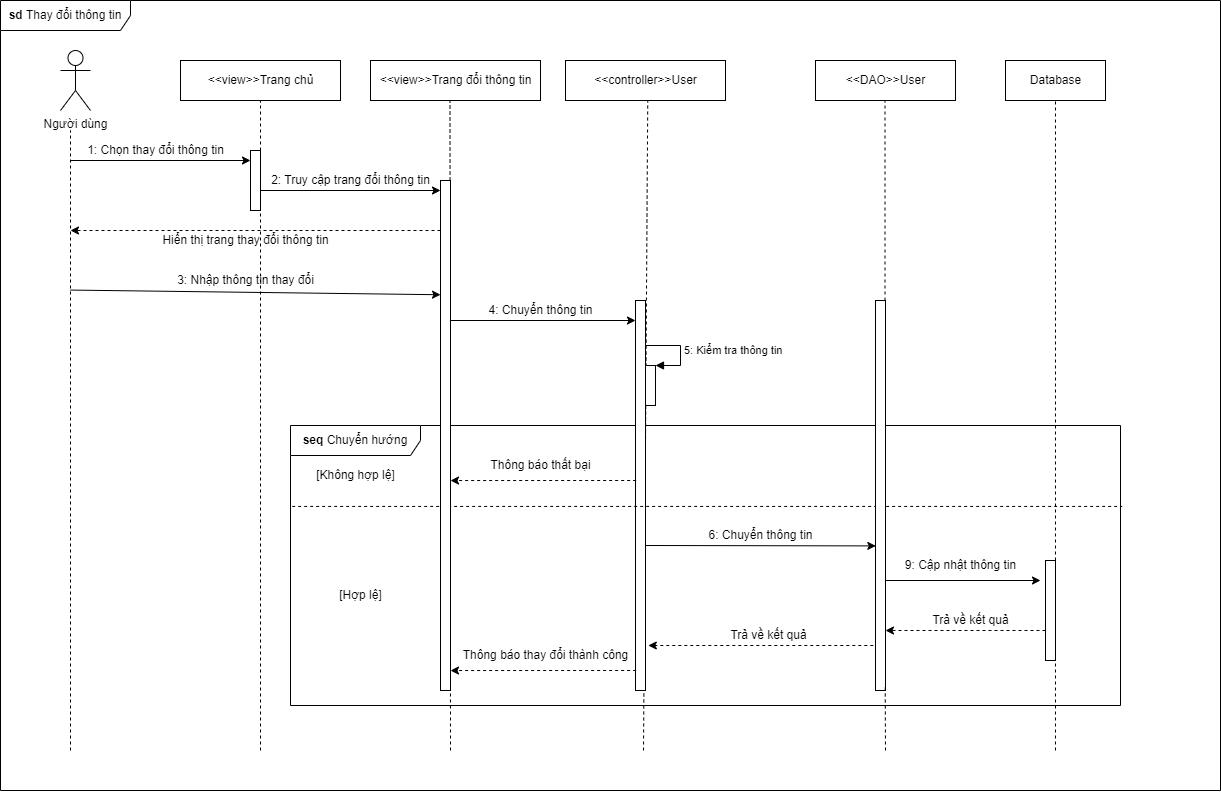

The diagram above was exported from draw.io. Its source (the exported page's mxGraphModel, read from the mxfile embedded in the PNG):
<mxGraphModel dx="1662" dy="900" grid="1" gridSize="10" guides="1" tooltips="1" connect="1" arrows="1" fold="1" page="1" pageScale="1" pageWidth="850" pageHeight="1100" math="0" shadow="0">
  <root>
    <mxCell id="0" />
    <mxCell id="1" parent="0" />
    <mxCell id="CXyfDwtnlCf071ItUu4t-5" value="&lt;b&gt;seq &lt;/b&gt;Chuyển hướng" style="shape=umlFrame;whiteSpace=wrap;html=1;width=130;height=30;" parent="1" vertex="1">
      <mxGeometry x="310" y="475" width="830" height="280" as="geometry" />
    </mxCell>
    <mxCell id="PbMtfc2Mm91NxUPL8bgm-46" value="&lt;b&gt;sd &lt;/b&gt;Thay đổi thông tin" style="shape=umlFrame;whiteSpace=wrap;html=1;width=130;height=30;" parent="1" vertex="1">
      <mxGeometry x="20" y="50" width="1220" height="790" as="geometry" />
    </mxCell>
    <mxCell id="PbMtfc2Mm91NxUPL8bgm-1" value="Người dùng" style="shape=umlActor;verticalLabelPosition=bottom;verticalAlign=top;html=1;outlineConnect=0;" parent="1" vertex="1">
      <mxGeometry x="80" y="100" width="30" height="60" as="geometry" />
    </mxCell>
    <mxCell id="PbMtfc2Mm91NxUPL8bgm-5" value="&amp;lt;&amp;lt;view&amp;gt;&amp;gt;Trang chủ" style="html=1;" parent="1" vertex="1">
      <mxGeometry x="200" y="110" width="160" height="40" as="geometry" />
    </mxCell>
    <mxCell id="PbMtfc2Mm91NxUPL8bgm-6" value="&amp;lt;&amp;lt;controller&amp;gt;&amp;gt;User" style="html=1;" parent="1" vertex="1">
      <mxGeometry x="585" y="110" width="160" height="40" as="geometry" />
    </mxCell>
    <mxCell id="PbMtfc2Mm91NxUPL8bgm-7" value="&amp;lt;&amp;lt;DAO&amp;gt;&amp;gt;User" style="html=1;" parent="1" vertex="1">
      <mxGeometry x="835" y="110" width="140" height="40" as="geometry" />
    </mxCell>
    <mxCell id="PbMtfc2Mm91NxUPL8bgm-8" value="Database" style="html=1;" parent="1" vertex="1">
      <mxGeometry x="1025" y="110" width="100" height="40" as="geometry" />
    </mxCell>
    <mxCell id="PbMtfc2Mm91NxUPL8bgm-10" value="" style="endArrow=none;dashed=1;html=1;rounded=0;" parent="1" edge="1">
      <mxGeometry width="50" height="50" relative="1" as="geometry">
        <mxPoint x="90" y="800" as="sourcePoint" />
        <mxPoint x="90" y="180" as="targetPoint" />
      </mxGeometry>
    </mxCell>
    <mxCell id="PbMtfc2Mm91NxUPL8bgm-11" value="" style="endArrow=classic;html=1;rounded=0;" parent="1" edge="1">
      <mxGeometry width="50" height="50" relative="1" as="geometry">
        <mxPoint x="90" y="210" as="sourcePoint" />
        <mxPoint x="270" y="210" as="targetPoint" />
      </mxGeometry>
    </mxCell>
    <mxCell id="PbMtfc2Mm91NxUPL8bgm-12" value="" style="endArrow=none;dashed=1;html=1;rounded=0;entryX=0.5;entryY=1;entryDx=0;entryDy=0;" parent="1" target="PbMtfc2Mm91NxUPL8bgm-5" edge="1">
      <mxGeometry width="50" height="50" relative="1" as="geometry">
        <mxPoint x="280" y="800" as="sourcePoint" />
        <mxPoint x="320" y="200" as="targetPoint" />
      </mxGeometry>
    </mxCell>
    <mxCell id="PbMtfc2Mm91NxUPL8bgm-13" value="1: Chọn thay đổi thông tin" style="text;html=1;align=center;verticalAlign=middle;resizable=0;points=[];autosize=1;strokeColor=none;fillColor=none;" parent="1" vertex="1">
      <mxGeometry x="95" y="185" width="160" height="30" as="geometry" />
    </mxCell>
    <mxCell id="PbMtfc2Mm91NxUPL8bgm-15" value="" style="html=1;points=[];perimeter=orthogonalPerimeter;" parent="1" vertex="1">
      <mxGeometry x="270" y="200" width="10" height="60" as="geometry" />
    </mxCell>
    <mxCell id="PbMtfc2Mm91NxUPL8bgm-16" value="" style="endArrow=classic;html=1;rounded=0;" parent="1" edge="1">
      <mxGeometry width="50" height="50" relative="1" as="geometry">
        <mxPoint x="280" y="240" as="sourcePoint" />
        <mxPoint x="460" y="240" as="targetPoint" />
      </mxGeometry>
    </mxCell>
    <mxCell id="PbMtfc2Mm91NxUPL8bgm-17" value="" style="endArrow=none;dashed=1;html=1;rounded=0;entryX=0.5;entryY=1;entryDx=0;entryDy=0;" parent="1" edge="1">
      <mxGeometry width="50" height="50" relative="1" as="geometry">
        <mxPoint x="663" y="800" as="sourcePoint" />
        <mxPoint x="667.25" y="150" as="targetPoint" />
      </mxGeometry>
    </mxCell>
    <mxCell id="PbMtfc2Mm91NxUPL8bgm-18" value="2: Truy cập trang đổi thông tin" style="text;html=1;align=center;verticalAlign=middle;resizable=0;points=[];autosize=1;strokeColor=none;fillColor=none;" parent="1" vertex="1">
      <mxGeometry x="280" y="215" width="180" height="30" as="geometry" />
    </mxCell>
    <mxCell id="PbMtfc2Mm91NxUPL8bgm-19" value="" style="endArrow=none;dashed=1;html=1;rounded=0;entryX=0.5;entryY=1;entryDx=0;entryDy=0;startArrow=none;" parent="1" edge="1" source="PbMtfc2Mm91NxUPL8bgm-45">
      <mxGeometry width="50" height="50" relative="1" as="geometry">
        <mxPoint x="904.5" y="640" as="sourcePoint" />
        <mxPoint x="904.5" y="150" as="targetPoint" />
      </mxGeometry>
    </mxCell>
    <mxCell id="PbMtfc2Mm91NxUPL8bgm-24" value="" style="endArrow=none;dashed=1;html=1;rounded=0;entryX=0.5;entryY=1;entryDx=0;entryDy=0;startArrow=none;" parent="1" target="PbMtfc2Mm91NxUPL8bgm-8" edge="1" source="S-G5bxxULWOog6-uAbpq-18">
      <mxGeometry width="50" height="50" relative="1" as="geometry">
        <mxPoint x="1075" y="920" as="sourcePoint" />
        <mxPoint x="1125" y="270" as="targetPoint" />
      </mxGeometry>
    </mxCell>
    <mxCell id="PbMtfc2Mm91NxUPL8bgm-32" value="" style="html=1;points=[];perimeter=orthogonalPerimeter;" parent="1" vertex="1">
      <mxGeometry x="665" y="415" width="10" height="40" as="geometry" />
    </mxCell>
    <mxCell id="PbMtfc2Mm91NxUPL8bgm-33" value="5: Kiểm tra thông tin" style="edgeStyle=orthogonalEdgeStyle;html=1;align=left;spacingLeft=2;endArrow=block;rounded=0;entryX=1;entryY=0;" parent="1" target="PbMtfc2Mm91NxUPL8bgm-32" edge="1">
      <mxGeometry relative="1" as="geometry">
        <mxPoint x="665" y="395" as="sourcePoint" />
        <Array as="points">
          <mxPoint x="700" y="395" />
        </Array>
      </mxGeometry>
    </mxCell>
    <mxCell id="PbMtfc2Mm91NxUPL8bgm-44" value="" style="html=1;points=[];perimeter=orthogonalPerimeter;" parent="1" vertex="1">
      <mxGeometry x="655" y="350" width="10" height="390" as="geometry" />
    </mxCell>
    <mxCell id="CXyfDwtnlCf071ItUu4t-3" value="&amp;lt;&amp;lt;view&amp;gt;&amp;gt;Trang đổi thông tin" style="html=1;" parent="1" vertex="1">
      <mxGeometry x="390" y="110" width="170" height="40" as="geometry" />
    </mxCell>
    <mxCell id="CXyfDwtnlCf071ItUu4t-4" value="" style="endArrow=none;dashed=1;html=1;rounded=0;entryX=0.5;entryY=1;entryDx=0;entryDy=0;" parent="1" edge="1">
      <mxGeometry width="50" height="50" relative="1" as="geometry">
        <mxPoint x="470" y="800" as="sourcePoint" />
        <mxPoint x="469.5" y="150" as="targetPoint" />
      </mxGeometry>
    </mxCell>
    <mxCell id="CXyfDwtnlCf071ItUu4t-7" value="" style="endArrow=none;dashed=1;html=1;rounded=0;exitX=0.002;exitY=0.289;exitDx=0;exitDy=0;exitPerimeter=0;entryX=1.002;entryY=0.289;entryDx=0;entryDy=0;entryPerimeter=0;" parent="1" source="CXyfDwtnlCf071ItUu4t-5" edge="1" target="CXyfDwtnlCf071ItUu4t-5">
      <mxGeometry width="50" height="50" relative="1" as="geometry">
        <mxPoint x="220" y="580" as="sourcePoint" />
        <mxPoint x="680" y="840" as="targetPoint" />
      </mxGeometry>
    </mxCell>
    <mxCell id="CXyfDwtnlCf071ItUu4t-8" value="[Hợp lệ]" style="text;html=1;align=center;verticalAlign=middle;resizable=0;points=[];autosize=1;strokeColor=none;fillColor=none;" parent="1" vertex="1">
      <mxGeometry x="345" y="630" width="70" height="30" as="geometry" />
    </mxCell>
    <mxCell id="CXyfDwtnlCf071ItUu4t-11" value="[Không hợp lệ]" style="text;html=1;align=center;verticalAlign=middle;resizable=0;points=[];autosize=1;strokeColor=none;fillColor=none;" parent="1" vertex="1">
      <mxGeometry x="325" y="510" width="100" height="30" as="geometry" />
    </mxCell>
    <mxCell id="S-G5bxxULWOog6-uAbpq-1" value="" style="html=1;points=[];perimeter=orthogonalPerimeter;" vertex="1" parent="1">
      <mxGeometry x="460" y="230" width="10" height="510" as="geometry" />
    </mxCell>
    <mxCell id="S-G5bxxULWOog6-uAbpq-2" value="" style="endArrow=classic;html=1;rounded=0;dashed=1;" edge="1" parent="1">
      <mxGeometry width="50" height="50" relative="1" as="geometry">
        <mxPoint x="460" y="280" as="sourcePoint" />
        <mxPoint x="90" y="280" as="targetPoint" />
      </mxGeometry>
    </mxCell>
    <mxCell id="S-G5bxxULWOog6-uAbpq-3" value="Hiển thị trang thay đổi thông tin" style="text;html=1;align=center;verticalAlign=middle;resizable=0;points=[];autosize=1;strokeColor=none;fillColor=none;" vertex="1" parent="1">
      <mxGeometry x="170" y="275" width="190" height="30" as="geometry" />
    </mxCell>
    <mxCell id="S-G5bxxULWOog6-uAbpq-4" value="" style="endArrow=classic;html=1;rounded=0;entryX=0;entryY=0.224;entryDx=0;entryDy=0;entryPerimeter=0;" edge="1" parent="1" target="S-G5bxxULWOog6-uAbpq-1">
      <mxGeometry width="50" height="50" relative="1" as="geometry">
        <mxPoint x="90" y="339.57" as="sourcePoint" />
        <mxPoint x="440" y="340" as="targetPoint" />
      </mxGeometry>
    </mxCell>
    <mxCell id="S-G5bxxULWOog6-uAbpq-5" value="3: Nhập thông tin thay đổi" style="text;html=1;align=center;verticalAlign=middle;resizable=0;points=[];autosize=1;strokeColor=none;fillColor=none;" vertex="1" parent="1">
      <mxGeometry x="185" y="315" width="160" height="30" as="geometry" />
    </mxCell>
    <mxCell id="S-G5bxxULWOog6-uAbpq-6" value="" style="endArrow=classic;html=1;rounded=0;" edge="1" parent="1" target="PbMtfc2Mm91NxUPL8bgm-44">
      <mxGeometry width="50" height="50" relative="1" as="geometry">
        <mxPoint x="470" y="369.99999999999994" as="sourcePoint" />
        <mxPoint x="640" y="370.43" as="targetPoint" />
      </mxGeometry>
    </mxCell>
    <mxCell id="S-G5bxxULWOog6-uAbpq-7" value="4: Chuyển thông tin" style="text;html=1;align=center;verticalAlign=middle;resizable=0;points=[];autosize=1;strokeColor=none;fillColor=none;" vertex="1" parent="1">
      <mxGeometry x="495" y="345" width="130" height="30" as="geometry" />
    </mxCell>
    <mxCell id="PbMtfc2Mm91NxUPL8bgm-45" value="" style="html=1;points=[];perimeter=orthogonalPerimeter;" parent="1" vertex="1">
      <mxGeometry x="895" y="350" width="10" height="390" as="geometry" />
    </mxCell>
    <mxCell id="S-G5bxxULWOog6-uAbpq-8" value="" style="endArrow=none;dashed=1;html=1;rounded=0;entryX=0.973;entryY=0.993;entryDx=0;entryDy=0;entryPerimeter=0;" edge="1" parent="1" target="PbMtfc2Mm91NxUPL8bgm-45">
      <mxGeometry width="50" height="50" relative="1" as="geometry">
        <mxPoint x="905" y="800" as="sourcePoint" />
        <mxPoint x="904.5" y="150" as="targetPoint" />
      </mxGeometry>
    </mxCell>
    <mxCell id="S-G5bxxULWOog6-uAbpq-16" value="" style="endArrow=classic;html=1;rounded=0;dashed=1;exitX=0.064;exitY=0.552;exitDx=0;exitDy=0;exitPerimeter=0;" edge="1" parent="1">
      <mxGeometry width="50" height="50" relative="1" as="geometry">
        <mxPoint x="655.6400000000001" y="530" as="sourcePoint" />
        <mxPoint x="470" y="530.04" as="targetPoint" />
      </mxGeometry>
    </mxCell>
    <mxCell id="S-G5bxxULWOog6-uAbpq-17" value="Thông báo thất bại" style="text;html=1;align=center;verticalAlign=middle;resizable=0;points=[];autosize=1;strokeColor=none;fillColor=none;" vertex="1" parent="1">
      <mxGeometry x="500" y="500" width="120" height="30" as="geometry" />
    </mxCell>
    <mxCell id="S-G5bxxULWOog6-uAbpq-18" value="" style="html=1;points=[];perimeter=orthogonalPerimeter;" vertex="1" parent="1">
      <mxGeometry x="1065" y="610" width="10" height="100" as="geometry" />
    </mxCell>
    <mxCell id="S-G5bxxULWOog6-uAbpq-19" value="" style="endArrow=none;dashed=1;html=1;rounded=0;" edge="1" parent="1">
      <mxGeometry width="50" height="50" relative="1" as="geometry">
        <mxPoint x="1075" y="800" as="sourcePoint" />
        <mxPoint x="1075" y="690" as="targetPoint" />
      </mxGeometry>
    </mxCell>
    <mxCell id="S-G5bxxULWOog6-uAbpq-20" value="" style="endArrow=classic;html=1;rounded=0;entryX=0.03;entryY=0.19;entryDx=0;entryDy=0;entryPerimeter=0;" edge="1" parent="1">
      <mxGeometry width="50" height="50" relative="1" as="geometry">
        <mxPoint x="665" y="595" as="sourcePoint" />
        <mxPoint x="895.3" y="595.4000000000001" as="targetPoint" />
      </mxGeometry>
    </mxCell>
    <mxCell id="S-G5bxxULWOog6-uAbpq-21" value="6: Chuyển thông tin" style="text;html=1;align=center;verticalAlign=middle;resizable=0;points=[];autosize=1;strokeColor=none;fillColor=none;" vertex="1" parent="1">
      <mxGeometry x="715.3" y="570" width="130" height="30" as="geometry" />
    </mxCell>
    <mxCell id="S-G5bxxULWOog6-uAbpq-22" value="" style="endArrow=classic;html=1;rounded=0;" edge="1" parent="1">
      <mxGeometry width="50" height="50" relative="1" as="geometry">
        <mxPoint x="905" y="630" as="sourcePoint" />
        <mxPoint x="1060" y="630" as="targetPoint" />
      </mxGeometry>
    </mxCell>
    <mxCell id="S-G5bxxULWOog6-uAbpq-23" value="9: Cập nhật thông tin" style="text;html=1;align=center;verticalAlign=middle;resizable=0;points=[];autosize=1;strokeColor=none;fillColor=none;" vertex="1" parent="1">
      <mxGeometry x="915" y="600" width="130" height="30" as="geometry" />
    </mxCell>
    <mxCell id="S-G5bxxULWOog6-uAbpq-24" value="" style="endArrow=classic;html=1;rounded=0;dashed=1;" edge="1" parent="1">
      <mxGeometry width="50" height="50" relative="1" as="geometry">
        <mxPoint x="1065" y="680.0000000000001" as="sourcePoint" />
        <mxPoint x="905" y="680.0000000000001" as="targetPoint" />
      </mxGeometry>
    </mxCell>
    <mxCell id="S-G5bxxULWOog6-uAbpq-25" value="Trả về kết quả" style="text;html=1;align=center;verticalAlign=middle;resizable=0;points=[];autosize=1;strokeColor=none;fillColor=none;" vertex="1" parent="1">
      <mxGeometry x="940" y="655" width="100" height="30" as="geometry" />
    </mxCell>
    <mxCell id="S-G5bxxULWOog6-uAbpq-26" value="" style="endArrow=classic;html=1;rounded=0;dashed=1;" edge="1" parent="1">
      <mxGeometry width="50" height="50" relative="1" as="geometry">
        <mxPoint x="892.8" y="695" as="sourcePoint" />
        <mxPoint x="667.8" y="695" as="targetPoint" />
      </mxGeometry>
    </mxCell>
    <mxCell id="S-G5bxxULWOog6-uAbpq-27" value="Trả về kết quả" style="text;html=1;align=center;verticalAlign=middle;resizable=0;points=[];autosize=1;strokeColor=none;fillColor=none;" vertex="1" parent="1">
      <mxGeometry x="737.8" y="670" width="100" height="30" as="geometry" />
    </mxCell>
    <mxCell id="S-G5bxxULWOog6-uAbpq-30" value="" style="endArrow=classic;html=1;rounded=0;dashed=1;exitX=0.064;exitY=0.552;exitDx=0;exitDy=0;exitPerimeter=0;" edge="1" parent="1">
      <mxGeometry width="50" height="50" relative="1" as="geometry">
        <mxPoint x="655.6400000000001" y="720" as="sourcePoint" />
        <mxPoint x="470.0000000000002" y="720.04" as="targetPoint" />
      </mxGeometry>
    </mxCell>
    <mxCell id="S-G5bxxULWOog6-uAbpq-31" value="Thông báo thay đổi thành công" style="text;html=1;align=center;verticalAlign=middle;resizable=0;points=[];autosize=1;strokeColor=none;fillColor=none;" vertex="1" parent="1">
      <mxGeometry x="470" y="690" width="190" height="30" as="geometry" />
    </mxCell>
  </root>
</mxGraphModel>